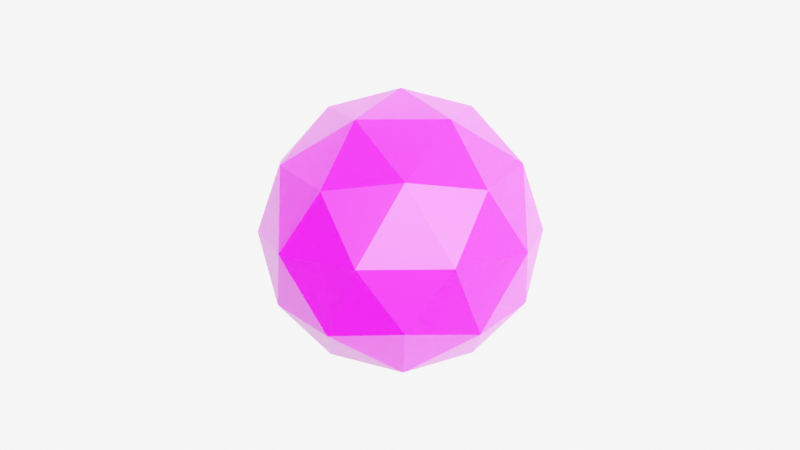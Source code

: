 # Source: MeshRenderer_Animation.blend  (saved by Blender 2.83.19; exported with 4.5.12 LTS)
import bpy
from mathutils import Matrix  # noqa: F401  (used for matrix-valued properties, if any)

bpy.ops.wm.read_factory_settings(use_empty=True)
scene = bpy.context.scene
scene.name = 'Scene'

# ---- collections
col_collection = bpy.data.collections.new('Collection'); scene.collection.children.link(col_collection)

# ---- images (referenced by path relative to the original .blend; pixels are not part of the script)
import os
ASSET_DIR = os.environ.get("B2B_ASSET_DIR", "")  # directory of the original .blend (textures are referenced by path, not embedded)
HERE = os.path.dirname(os.path.abspath(__file__))  # packed textures are extracted next to this script under _unpacked/

def load_image(name, relpath, width, height, colorspace="sRGB"):
    """Load a texture the original file referenced (path relative to the .blend, or extracted next to this script)."""
    p = next((c for c in (os.path.join(HERE, relpath), os.path.join(ASSET_DIR, relpath)) if relpath and os.path.exists(c)), "")
    if p:
        img = bpy.data.images.load(p, check_existing=True)
        img.name = name
    else:  # same state as the original file: an image datablock whose file is absent (Cycles renders it pink)
        img = bpy.data.images.new(name, width, height)
        img.source = "FILE"
        img.filepath = "//" + (relpath or name)
    img.colorspace_settings.name = colorspace
    return img
img_icosphere_png = load_image('Icosphere.png', 'edited/icosphere_mesh/Icosphere.png', 1024, 1024, 'sRGB')

# ---- materials (node trees are filled in below, after node groups)
mat_material_002 = bpy.data.materials.new('Material.002')
mat_material_002.use_transparent_shadow = False
mat_material_001 = bpy.data.materials.new('Material.001')
mat_material_001.use_transparent_shadow = False
mat_material_001.roughness = 0.5

# ---- material node trees
mat_material_002.use_nodes = True; mat_material_002.node_tree.nodes.clear()
_N = mat_material_002.node_tree.nodes; _L = mat_material_002.node_tree.links
n0 = _N.new('ShaderNodeBsdfPrincipled'); n0.name = 'Principled BSDF'; n0.location = (10, 300)
n0.distribution = 'GGX'
n0.subsurface_method = 'BURLEY'
n0.inputs[0].default_value = (1.0, 1.0, 1.0, 1.0)
n0.inputs[2].default_value = 1.0
n0.inputs[3].default_value = 1.45
n0.inputs[13].default_value = 0.0
n0.inputs[27].default_value = (0.0, 0.0, 0.0, 1.0)
n0.inputs[28].default_value = 1.0
n1 = _N.new('ShaderNodeOutputMaterial'); n1.name = 'Material Output'; n1.location = (300, 300)
_L.new(n0.outputs[0], n1.inputs[0])
n1.is_active_output = True
mat_material_001.use_nodes = True; mat_material_001.node_tree.nodes.clear()
_N = mat_material_001.node_tree.nodes; _L = mat_material_001.node_tree.links
n0 = _N.new('ShaderNodeBsdfPrincipled'); n0.name = 'Principled BSDF'; n0.location = (10, 300)
n0.distribution = 'GGX'
n0.subsurface_method = 'BURLEY'
n0.inputs[3].default_value = 1.45
n0.inputs[27].default_value = (0.0, 0.0, 0.0, 1.0)
n0.inputs[28].default_value = 1.0
n1 = _N.new('ShaderNodeOutputMaterial'); n1.name = 'Material Output'; n1.location = (300, 300)
n2 = _N.new('ShaderNodeTexImage'); n2.name = 'Image Texture'; n2.location = (-300, 600)
n2.image = img_icosphere_png
_L.new(n0.outputs[0], n1.inputs[0])
_L.new(n2.outputs[0], n0.inputs[0])
n1.is_active_output = True

# ---- world
world_world = bpy.data.worlds.new('World'); scene.world = world_world
world_world.use_nodes = True; world_world.node_tree.nodes.clear()
_N = world_world.node_tree.nodes; _L = world_world.node_tree.links
n0 = _N.new('ShaderNodeOutputWorld'); n0.name = 'World Output'; n0.location = (300, 300)
n1 = _N.new('ShaderNodeBackground'); n1.name = 'Background'; n1.location = (10, 300)
n1.inputs[0].default_value = (0.05088, 0.05088, 0.05088, 1.0)
_L.new(n1.outputs[0], n0.inputs[0])
n0.is_active_output = True
world_world.color = (0.05088, 0.05088, 0.05088)
world_world.use_sun_shadow = False
world_world.sun_shadow_jitter_overblur = 0.0

# ---- cameras
cam_camera_001 = bpy.data.cameras.new('Camera.001')

# ---- lights
light_light = bpy.data.lights.new('Light', 'SUN')
light_light.transmission_factor = 0.0
light_light.angle = 0.1993
light_light.shadow_soft_size = 0.1
light_light.shadow_cascade_max_distance = 1000.0
light_light_001 = bpy.data.lights.new('Light.001', 'SUN')
light_light_001.transmission_factor = 0.0
light_light_001.angle = 0.1993
light_light_001.shadow_soft_size = 0.1
light_light_001.shadow_cascade_max_distance = 1000.0

# ---- meshes
me_plane = bpy.data.meshes.new('Plane')
me_plane.from_pydata([(-0.6719, -0.6719, 0.0), (0.6719, -0.6719, 0.0), (-0.6719, 0.6719, 0.0), (0.6719, 0.6719, 0.0), (-0.9167, 0.0, 0.0), (0.0, -0.9167, 0.0), (0.9167, 0.0, 0.0), (0.0, 0.9167, 0.0), (0.0, 2.794e-09, 0.0)], [], [(0, 5, 8, 4), (5, 1, 6, 8), (8, 6, 3, 7), (4, 8, 7, 2)])
_uv = me_plane.uv_layers.new(name='UVMap')
_uv.uv.foreach_set('vector', [0.0, 0.0, 0.5, 0.0, 0.5, 0.5, 0.0, 0.5, 0.5, 0.0, 1.0, 0.0, 1.0, 0.5, 0.5, 0.5, 0.5, 0.5, 1.0, 0.5, 1.0, 1.0, 0.5, 1.0, 0.0, 0.5, 0.5, 0.5, 0.5, 1.0, 0.0, 1.0])
me_plane.materials.append(mat_material_002)
me_plane.use_remesh_fix_poles = True
me_plane.use_remesh_preserve_attributes = False
me_plane.use_mirror_vertex_groups = False
me_plane.update()
me_icosphere = bpy.data.meshes.new('Icosphere')
me_icosphere.from_pydata([(0.0, -1.0, 0.0), (0.4253, -0.8507, 0.309), (-0.1625, -0.8507, 0.5), (0.7236, -0.4472, 0.5257), (0.8506, -0.5257, 0.0), (-0.5257, -0.8507, 0.0), (-0.1625, -0.8507, -0.5), (0.4253, -0.8507, -0.309), (0.9511, 0.0, 0.309), (-0.2764, -0.4472, 0.8506), (0.2629, -0.5257, 0.809), (0.0, 0.0, 1.0), (-0.8944, -0.4472, 0.0), (-0.6882, -0.5257, 0.5), (-0.9511, 0.0, 0.309), (-0.2764, -0.4472, -0.8506), (-0.6882, -0.5257, -0.5), (-0.5878, 0.0, -0.809), (0.7236, -0.4472, -0.5257), (0.2629, -0.5257, -0.809), (0.5878, 0.0, -0.809), (0.5878, 0.0, 0.809), (-0.5878, 0.0, 0.809), (-0.9511, 0.0, -0.309), (0.0, 0.0, -1.0), (0.9511, 0.0, -0.309), (0.2764, 0.4472, 0.8506), (0.6882, 0.5257, 0.5), (0.1625, 0.8507, 0.5), (-0.7236, 0.4472, 0.5257), (-0.2629, 0.5257, 0.809), (-0.4253, 0.8507, 0.309), (-0.7236, 0.4472, -0.5257), (-0.8506, 0.5257, 0.0), (-0.4253, 0.8507, -0.309), (0.2764, 0.4472, -0.8506), (-0.2629, 0.5257, -0.809), (0.1625, 0.8507, -0.5), (0.8944, 0.4472, 0.0), (0.6882, 0.5257, -0.5), (0.5257, 0.8507, 0.0), (0.0, 1.0, 0.0)], [], [(0, 1, 2), (3, 1, 4), (0, 2, 5), (0, 5, 6), (0, 6, 7), (3, 4, 8), (9, 10, 11), (12, 13, 14), (15, 16, 17), (18, 19, 20), (3, 8, 21), (9, 11, 22), (12, 14, 23), (15, 17, 24), (18, 20, 25), (26, 27, 28), (29, 30, 31), (32, 33, 34), (35, 36, 37), (38, 39, 40), (40, 37, 41), (40, 39, 37), (39, 35, 37), (37, 34, 41), (37, 36, 34), (36, 32, 34), (34, 31, 41), (34, 33, 31), (33, 29, 31), (31, 28, 41), (31, 30, 28), (30, 26, 28), (28, 40, 41), (28, 27, 40), (27, 38, 40), (25, 39, 38), (25, 20, 39), (20, 35, 39), (24, 36, 35), (24, 17, 36), (17, 32, 36), (23, 33, 32), (23, 14, 33), (14, 29, 33), (22, 30, 29), (22, 11, 30), (11, 26, 30), (21, 27, 26), (21, 8, 27), (8, 38, 27), (20, 24, 35), (20, 19, 24), (19, 15, 24), (17, 23, 32), (17, 16, 23), (16, 12, 23), (14, 22, 29), (14, 13, 22), (13, 9, 22), (11, 21, 26), (11, 10, 21), (10, 3, 21), (8, 25, 38), (8, 4, 25), (4, 18, 25), (7, 19, 18), (7, 6, 19), (6, 15, 19), (6, 16, 15), (6, 5, 16), (5, 12, 16), (5, 13, 12), (5, 2, 13), (2, 9, 13), (4, 7, 18), (4, 1, 7), (1, 0, 7), (2, 10, 9), (2, 1, 10), (1, 3, 10)])
me_icosphere.polygons.foreach_set('use_smooth', [True] * 80)
_k = set([(0, 1), (0, 2), (0, 5), (0, 6), (0, 7), (1, 2), (1, 3), (1, 4), (1, 7), (1, 10), (2, 5), (2, 9), (2, 10), (2, 13), (3, 4), (3, 8), (3, 10), (3, 21), (4, 7), (4, 8), (4, 18), (4, 25), (5, 6), (5, 12), (5, 13), (5, 16), (6, 7), (6, 15), (6, 16), (6, 19), (7, 18), (7, 19), (8, 21), (8, 25), (8, 27), (8, 38), (9, 10), (9, 11), (9, 13), (9, 22), (10, 11), (10, 21), (11, 21), (11, 22), (11, 26), (11, 30), (12, 13), (12, 14), (12, 16), (12, 23), (13, 14), (13, 22), (14, 22), (14, 23), (14, 29), (14, 33), (15, 16), (15, 17), (15, 19), (15, 24), (16, 17), (16, 23), (17, 23), (17, 24), (17, 32), (17, 36), (18, 19), (18, 20), (18, 25), (19, 20), (19, 24), (20, 24), (20, 25), (20, 35), (20, 39), (21, 26), (21, 27), (22, 29), (22, 30), (23, 32), (23, 33), (24, 35), (24, 36), (25, 38), (25, 39), (26, 27), (26, 28), (26, 30), (27, 28), (27, 38), (27, 40), (28, 30), (28, 31), (28, 40), (28, 41), (29, 30), (29, 31), (29, 33), (30, 31), (31, 33), (31, 34), (31, 41), (32, 33), (32, 34), (32, 36), (33, 34), (34, 36), (34, 37), (34, 41), (35, 36), (35, 37), (35, 39), (36, 37), (37, 39), (37, 40), (37, 41), (38, 39), (38, 40), (39, 40), (40, 41)])
me_icosphere.attributes.new('sharp_edge', 'BOOLEAN', 'EDGE').data.foreach_set('value', [ (min(e.vertices), max(e.vertices)) in _k for e in me_icosphere.edges])
_uv = me_icosphere.uv_layers.new(name='UVMap')
_uv.uv.foreach_set('vector', [0.8053, 0.009575, 0.7617, 0.08511, 0.8489, 0.08511, 0.7181, 0.1607, 0.6744, 0.08511, 0.6308, 0.1607, 0.1075, 0.009575, 0.06388, 0.08511, 0.1511, 0.08511, 0.2819, 0.009575, 0.2383, 0.08511, 0.3256, 0.08511, 0.4564, 0.009575, 0.4128, 0.08511, 0.5, 0.08511, 0.7181, 0.1607, 0.6308, 0.1607, 0.6744, 0.2362, 0.8925, 0.1607, 0.8053, 0.1607, 0.8489, 0.2362, 0.1947, 0.1607, 0.1075, 0.1607, 0.1511, 0.2362, 0.3692, 0.1607, 0.2819, 0.1607, 0.3256, 0.2362, 0.5436, 0.1607, 0.4564, 0.1607, 0.5, 0.2362, 0.7181, 0.1607, 0.6744, 0.2362, 0.7617, 0.2362, 0.8925, 0.1607, 0.8489, 0.2362, 0.9361, 0.2362, 0.1947, 0.1607, 0.1511, 0.2362, 0.2383, 0.2362, 0.3692, 0.1607, 0.3256, 0.2362, 0.4128, 0.2362, 0.5436, 0.1607, 0.5, 0.2362, 0.5872, 0.2362, 0.8053, 0.3117, 0.7181, 0.3117, 0.7617, 0.3873, 0.9797, 0.3117, 0.8925, 0.3117, 0.9361, 0.3873, 0.2819, 0.3117, 0.1947, 0.3117, 0.2383, 0.3873, 0.4564, 0.3117, 0.3692, 0.3117, 0.4128, 0.3873, 0.6308, 0.3117, 0.5436, 0.3117, 0.5872, 0.3873, 0.5872, 0.3873, 0.5, 0.3873, 0.5436, 0.4628, 0.5872, 0.3873, 0.5436, 0.3117, 0.5, 0.3873, 0.5436, 0.3117, 0.4564, 0.3117, 0.5, 0.3873, 0.4128, 0.3873, 0.3256, 0.3873, 0.3692, 0.4628, 0.4128, 0.3873, 0.3692, 0.3117, 0.3256, 0.3873, 0.3692, 0.3117, 0.2819, 0.3117, 0.3256, 0.3873, 0.2383, 0.3873, 0.1511, 0.3873, 0.1947, 0.4628, 0.2383, 0.3873, 0.1947, 0.3117, 0.1511, 0.3873, 0.1947, 0.3117, 0.1075, 0.3117, 0.1511, 0.3873, 0.9361, 0.3873, 0.8489, 0.3873, 0.8925, 0.4628, 0.9361, 0.3873, 0.8925, 0.3117, 0.8489, 0.3873, 0.8925, 0.3117, 0.8053, 0.3117, 0.8489, 0.3873, 0.7617, 0.3873, 0.6744, 0.3873, 0.7181, 0.4628, 0.7617, 0.3873, 0.7181, 0.3117, 0.6744, 0.3873, 0.7181, 0.3117, 0.6308, 0.3117, 0.6744, 0.3873, 0.5872, 0.2362, 0.5436, 0.3117, 0.6308, 0.3117, 0.5872, 0.2362, 0.5, 0.2362, 0.5436, 0.3117, 0.5, 0.2362, 0.4564, 0.3117, 0.5436, 0.3117, 0.4128, 0.2362, 0.3692, 0.3117, 0.4564, 0.3117, 0.4128, 0.2362, 0.3256, 0.2362, 0.3692, 0.3117, 0.3256, 0.2362, 0.2819, 0.3117, 0.3692, 0.3117, 0.2383, 0.2362, 0.1947, 0.3117, 0.2819, 0.3117, 0.2383, 0.2362, 0.1511, 0.2362, 0.1947, 0.3117, 0.1511, 0.2362, 0.1075, 0.3117, 0.1947, 0.3117, 0.9361, 0.2362, 0.8925, 0.3117, 0.9797, 0.3117, 0.9361, 0.2362, 0.8489, 0.2362, 0.8925, 0.3117, 0.8489, 0.2362, 0.8053, 0.3117, 0.8925, 0.3117, 0.7617, 0.2362, 0.7181, 0.3117, 0.8053, 0.3117, 0.7617, 0.2362, 0.6744, 0.2362, 0.7181, 0.3117, 0.6744, 0.2362, 0.6308, 0.3117, 0.7181, 0.3117, 0.5, 0.2362, 0.4128, 0.2362, 0.4564, 0.3117, 0.5, 0.2362, 0.4564, 0.1607, 0.4128, 0.2362, 0.4564, 0.1607, 0.3692, 0.1607, 0.4128, 0.2362, 0.3256, 0.2362, 0.2383, 0.2362, 0.2819, 0.3117, 0.3256, 0.2362, 0.2819, 0.1607, 0.2383, 0.2362, 0.2819, 0.1607, 0.1947, 0.1607, 0.2383, 0.2362, 0.1511, 0.2362, 0.06388, 0.2362, 0.1075, 0.3117, 0.1511, 0.2362, 0.1075, 0.1607, 0.06388, 0.2362, 0.1075, 0.1607, 0.02027, 0.1607, 0.06388, 0.2362, 0.8489, 0.2362, 0.7617, 0.2362, 0.8053, 0.3117, 0.8489, 0.2362, 0.8053, 0.1607, 0.7617, 0.2362, 0.8053, 0.1607, 0.7181, 0.1607, 0.7617, 0.2362, 0.6744, 0.2362, 0.5872, 0.2362, 0.6308, 0.3117, 0.6744, 0.2362, 0.6308, 0.1607, 0.5872, 0.2362, 0.6308, 0.1607, 0.5436, 0.1607, 0.5872, 0.2362, 0.5, 0.08511, 0.4564, 0.1607, 0.5436, 0.1607, 0.5, 0.08511, 0.4128, 0.08511, 0.4564, 0.1607, 0.4128, 0.08511, 0.3692, 0.1607, 0.4564, 0.1607, 0.3256, 0.08511, 0.2819, 0.1607, 0.3692, 0.1607, 0.3256, 0.08511, 0.2383, 0.08511, 0.2819, 0.1607, 0.2383, 0.08511, 0.1947, 0.1607, 0.2819, 0.1607, 0.1511, 0.08511, 0.1075, 0.1607, 0.1947, 0.1607, 0.1511, 0.08511, 0.06388, 0.08511, 0.1075, 0.1607, 0.06388, 0.08511, 0.02027, 0.1607, 0.1075, 0.1607, 0.6308, 0.1607, 0.5872, 0.08511, 0.5436, 0.1607, 0.6308, 0.1607, 0.6744, 0.08511, 0.5872, 0.08511, 0.6744, 0.08511, 0.6308, 0.009575, 0.5872, 0.08511, 0.8489, 0.08511, 0.8053, 0.1607, 0.8925, 0.1607, 0.8489, 0.08511, 0.7617, 0.08511, 0.8053, 0.1607, 0.7617, 0.08511, 0.7181, 0.1607, 0.8053, 0.1607])
me_icosphere.materials.append(mat_material_001)
me_icosphere.use_remesh_fix_poles = True
me_icosphere.use_remesh_preserve_attributes = False
me_icosphere.use_mirror_vertex_groups = False
me_icosphere.update()
me_icosphere.normals_split_custom_set([tuple(v) for v in zip(*[iter([0.1024, -0.9435, 0.3151, 0.1024, -0.9435, 0.3151, 0.1024, -0.9435, 0.3151, 0.7002, -0.6617, 0.268, 0.7002, -0.6617, 0.268, 0.7002, -0.6617, 0.268, -0.268, -0.9435, 0.1947, -0.268, -0.9435, 0.1947, -0.268, -0.9435, 0.1947, -0.268, -0.9435, -0.1947, -0.268, -0.9435, -0.1947, -0.268, -0.9435, -0.1947, 0.1024, -0.9435, -0.3151, 0.1024, -0.9435, -0.3151, 0.1024, -0.9435, -0.3151, 0.905, -0.3304, 0.268, 0.905, -0.3304, 0.268, 0.905, -0.3304, 0.268, 0.02475, -0.3304, 0.9435, 0.02475, -0.3304, 0.9435, 0.02475, -0.3304, 0.9435, -0.8897, -0.3304, 0.3151, -0.8897, -0.3304, 0.3151, -0.8897, -0.3304, 0.3151, -0.5746, -0.3304, -0.7488, -0.5746, -0.3304, -0.7488, -0.5746, -0.3304, -0.7488, 0.5346, -0.3304, -0.7779, 0.5346, -0.3304, -0.7779, 0.5346, -0.3304, -0.7779, 0.8026, -0.1256, 0.5831, 0.8026, -0.1256, 0.5831, 0.8026, -0.1256, 0.5831, -0.3066, -0.1256, 0.9435, -0.3066, -0.1256, 0.9435, -0.3066, -0.1256, 0.9435, -0.9921, -0.1256, 0.0, -0.9921, -0.1256, 0.0, -0.9921, -0.1256, 0.0, -0.3066, -0.1256, -0.9435, -0.3066, -0.1256, -0.9435, -0.3066, -0.1256, -0.9435, 0.8026, -0.1256, -0.5831, 0.8026, -0.1256, -0.5831, 0.8026, -0.1256, -0.5831, 0.4089, 0.6617, 0.6284, 0.4089, 0.6617, 0.6284, 0.4089, 0.6617, 0.6284, -0.4713, 0.6617, 0.5831, -0.4713, 0.6617, 0.5831, -0.4713, 0.6617, 0.5831, -0.7002, 0.6617, -0.268, -0.7002, 0.6617, -0.268, -0.7002, 0.6617, -0.268, 0.03853, 0.6617, -0.7488, 0.03853, 0.6617, -0.7488, 0.03853, 0.6617, -0.7488, 0.724, 0.6617, -0.1947, 0.724, 0.6617, -0.1947, 0.724, 0.6617, -0.1947, 0.268, 0.9435, -0.1947, 0.268, 0.9435, -0.1947, 0.268, 0.9435, -0.1947, 0.4911, 0.7947, -0.3568, 0.4911, 0.7947, -0.3568, 0.4911, 0.7947, -0.3568, 0.4089, 0.6617, -0.6284, 0.4089, 0.6617, -0.6284, 0.4089, 0.6617, -0.6284, -0.1024, 0.9435, -0.3151, -0.1024, 0.9435, -0.3151, -0.1024, 0.9435, -0.3151, -0.1876, 0.7947, -0.5773, -0.1876, 0.7947, -0.5773, -0.1876, 0.7947, -0.5773, -0.4713, 0.6617, -0.5831, -0.4713, 0.6617, -0.5831, -0.4713, 0.6617, -0.5831, -0.3313, 0.9435, 0.0, -0.3313, 0.9435, 0.0, -0.3313, 0.9435, 0.0, -0.6071, 0.7947, 0.0, -0.6071, 0.7947, 0.0, -0.6071, 0.7947, 0.0, -0.7002, 0.6617, 0.268, -0.7002, 0.6617, 0.268, -0.7002, 0.6617, 0.268, -0.1024, 0.9435, 0.3151, -0.1024, 0.9435, 0.3151, -0.1024, 0.9435, 0.3151, -0.1876, 0.7947, 0.5773, -0.1876, 0.7947, 0.5773, -0.1876, 0.7947, 0.5773, 0.03853, 0.6617, 0.7488, 0.03853, 0.6617, 0.7488, 0.03853, 0.6617, 0.7488, 0.268, 0.9435, 0.1947, 0.268, 0.9435, 0.1947, 0.268, 0.9435, 0.1947, 0.4911, 0.7947, 0.3568, 0.4911, 0.7947, 0.3568, 0.4911, 0.7947, 0.3568, 0.724, 0.6617, 0.1947, 0.724, 0.6617, 0.1947, 0.724, 0.6617, 0.1947, 0.8897, 0.3304, -0.3151, 0.8897, 0.3304, -0.3151, 0.8897, 0.3304, -0.3151, 0.7947, 0.1876, -0.5773, 0.7947, 0.1876, -0.5773, 0.7947, 0.1876, -0.5773, 0.5746, 0.3304, -0.7488, 0.5746, 0.3304, -0.7488, 0.5746, 0.3304, -0.7488, -0.02475, 0.3304, -0.9435, -0.02475, 0.3304, -0.9435, -0.02475, 0.3304, -0.9435, -0.3035, 0.1876, -0.9342, -0.3035, 0.1876, -0.9342, -0.3035, 0.1876, -0.9342, -0.5346, 0.3304, -0.7779, -0.5346, 0.3304, -0.7779, -0.5346, 0.3304, -0.7779, -0.905, 0.3304, -0.268, -0.905, 0.3304, -0.268, -0.905, 0.3304, -0.268, -0.9822, 0.1876, 0.0, -0.9822, 0.1876, 0.0, -0.9822, 0.1876, 0.0, -0.905, 0.3304, 0.268, -0.905, 0.3304, 0.268, -0.905, 0.3304, 0.268, -0.5346, 0.3304, 0.7779, -0.5346, 0.3304, 0.7779, -0.5346, 0.3304, 0.7779, -0.3035, 0.1876, 0.9342, -0.3035, 0.1876, 0.9342, -0.3035, 0.1876, 0.9342, -0.02475, 0.3304, 0.9435, -0.02475, 0.3304, 0.9435, -0.02475, 0.3304, 0.9435, 0.5746, 0.3304, 0.7488, 0.5746, 0.3304, 0.7488, 0.5746, 0.3304, 0.7488, 0.7947, 0.1876, 0.5773, 0.7947, 0.1876, 0.5773, 0.7947, 0.1876, 0.5773, 0.8897, 0.3304, 0.3151, 0.8897, 0.3304, 0.3151, 0.8897, 0.3304, 0.3151, 0.3066, 0.1256, -0.9435, 0.3066, 0.1256, -0.9435, 0.3066, 0.1256, -0.9435, 0.3035, -0.1876, -0.9342, 0.3035, -0.1876, -0.9342, 0.3035, -0.1876, -0.9342, 0.02475, -0.3304, -0.9435, 0.02475, -0.3304, -0.9435, 0.02475, -0.3304, -0.9435, -0.8026, 0.1256, -0.5831, -0.8026, 0.1256, -0.5831, -0.8026, 0.1256, -0.5831, -0.7947, -0.1876, -0.5773, -0.7947, -0.1876, -0.5773, -0.7947, -0.1876, -0.5773, -0.8897, -0.3304, -0.3151, -0.8897, -0.3304, -0.3151, -0.8897, -0.3304, -0.3151, -0.8026, 0.1256, 0.5831, -0.8026, 0.1256, 0.5831, -0.8026, 0.1256, 0.5831, -0.7947, -0.1876, 0.5773, -0.7947, -0.1876, 0.5773, -0.7947, -0.1876, 0.5773, -0.5746, -0.3304, 0.7488, -0.5746, -0.3304, 0.7488, -0.5746, -0.3304, 0.7488, 0.3066, 0.1256, 0.9435, 0.3066, 0.1256, 0.9435, 0.3066, 0.1256, 0.9435, 0.3035, -0.1876, 0.9342, 0.3035, -0.1876, 0.9342, 0.3035, -0.1876, 0.9342, 0.5346, -0.3304, 0.7779, 0.5346, -0.3304, 0.7779, 0.5346, -0.3304, 0.7779, 0.9921, 0.1256, 0.0, 0.9921, 0.1256, 0.0, 0.9921, 0.1256, 0.0, 0.9822, -0.1876, 0.0, 0.9822, -0.1876, 0.0, 0.9822, -0.1876, 0.0, 0.905, -0.3304, -0.268, 0.905, -0.3304, -0.268, 0.905, -0.3304, -0.268, 0.4713, -0.6617, -0.5831, 0.4713, -0.6617, -0.5831, 0.4713, -0.6617, -0.5831, 0.1876, -0.7947, -0.5773, 0.1876, -0.7947, -0.5773, 0.1876, -0.7947, -0.5773, -0.03853, -0.6617, -0.7488, -0.03853, -0.6617, -0.7488, -0.03853, -0.6617, -0.7488, -0.4089, -0.6617, -0.6284, -0.4089, -0.6617, -0.6284, -0.4089, -0.6617, -0.6284, -0.4911, -0.7947, -0.3568, -0.4911, -0.7947, -0.3568, -0.4911, -0.7947, -0.3568, -0.724, -0.6617, -0.1947, -0.724, -0.6617, -0.1947, -0.724, -0.6617, -0.1947, -0.724, -0.6617, 0.1947, -0.724, -0.6617, 0.1947, -0.724, -0.6617, 0.1947, -0.4911, -0.7947, 0.3568, -0.4911, -0.7947, 0.3568, -0.4911, -0.7947, 0.3568, -0.4089, -0.6617, 0.6284, -0.4089, -0.6617, 0.6284, -0.4089, -0.6617, 0.6284, 0.7002, -0.6617, -0.268, 0.7002, -0.6617, -0.268, 0.7002, -0.6617, -0.268, 0.6071, -0.7947, 0.0, 0.6071, -0.7947, 0.0, 0.6071, -0.7947, 0.0, 0.3313, -0.9435, 0.0, 0.3313, -0.9435, 0.0, 0.3313, -0.9435, 0.0, -0.03853, -0.6617, 0.7488, -0.03853, -0.6617, 0.7488, -0.03853, -0.6617, 0.7488, 0.1876, -0.7947, 0.5773, 0.1876, -0.7947, 0.5773, 0.1876, -0.7947, 0.5773, 0.4713, -0.6617, 0.5831, 0.4713, -0.6617, 0.5831, 0.4713, -0.6617, 0.5831])] * 3)])

# ---- objects
ob_light = bpy.data.objects.new('Light', light_light)
ob_camera = bpy.data.objects.new('Camera', cam_camera_001)
ob_plane = bpy.data.objects.new('Plane', me_plane)
ob_light_001 = bpy.data.objects.new('Light.001', light_light_001)
ob_icosphere = bpy.data.objects.new('Icosphere', me_icosphere)

# ---- transforms, parenting, visibility, modifiers, constraints
ob_light.location = (5.87, -38.4, 6.466)
ob_light.rotation_euler = (1.279, -0.1382, 1.589)
ob_light.lock_rotations_4d = False
ob_light.empty_display_type = 'ARROWS'
ob_light.color = (0.0, 0.0, 0.0, 0.0)
ob_light.lineart.crease_threshold = 0.0
ob_camera.location = (4.571, -3.61, 1.535)
ob_camera.rotation_euler = (1.319, -2.048e-07, 0.9146)
ob_camera.scale = (1.0, 1.0, 1.0)
ob_camera.lineart.crease_threshold = 0.0
ob_plane.location = (-9.45, 7.539, 0.07709)
ob_plane.rotation_euler = (1.544, -0.05378, 0.6752)
ob_plane.scale = (78.36, 78.36, 78.36)
ob_plane.lineart.crease_threshold = 0.0
_m = ob_plane.modifiers.new('Subdivision', 'SUBSURF')
_m.uv_smooth = 'PRESERVE_CORNERS'
_m.render_levels = 1
ob_light_001.location = (14.67, -36.68, 6.466)
ob_light_001.rotation_euler = (1.279, -0.1382, 0.9747)
ob_light_001.lock_rotations_4d = False
ob_light_001.empty_display_type = 'ARROWS'
ob_light_001.color = (0.0, 0.0, 0.0, 0.0)
ob_light_001.lineart.crease_threshold = 0.0
ob_icosphere.location = (-0.04157, -0.05173, 0.005355)
ob_icosphere.rotation_euler = (1.571, -0.0, -6.283)
ob_icosphere.scale = (0.7755, 0.7755, 0.7755)
ob_icosphere.lineart.crease_threshold = 0.0

# ---- collection membership
col_collection.objects.link(ob_light)
col_collection.objects.link(ob_camera)
col_collection.objects.link(ob_plane)
col_collection.objects.link(ob_light_001)
col_collection.objects.link(ob_icosphere)

# ---- scene / render settings (as saved in the file)
scene.camera = ob_camera
scene.frame_start = 1; scene.frame_end = 170; scene.frame_set(160)
scene.render.engine = 'BLENDER_EEVEE_NEXT'
scene.render.image_settings.file_format = 'FFMPEG'
scene.render.image_settings.color_mode = 'RGB'
scene.cycles.use_denoising = False
scene.cycles.samples = 32
scene.cycles.sampling_pattern = 'TABULATED_SOBOL'
scene.cycles.use_adaptive_sampling = False
scene.cycles.use_light_tree = False
scene.cycles.max_bounces = 4
scene.eevee.taa_render_samples = 32
scene.view_settings.view_transform = 'Filmic'
bpy.context.view_layer.update()
